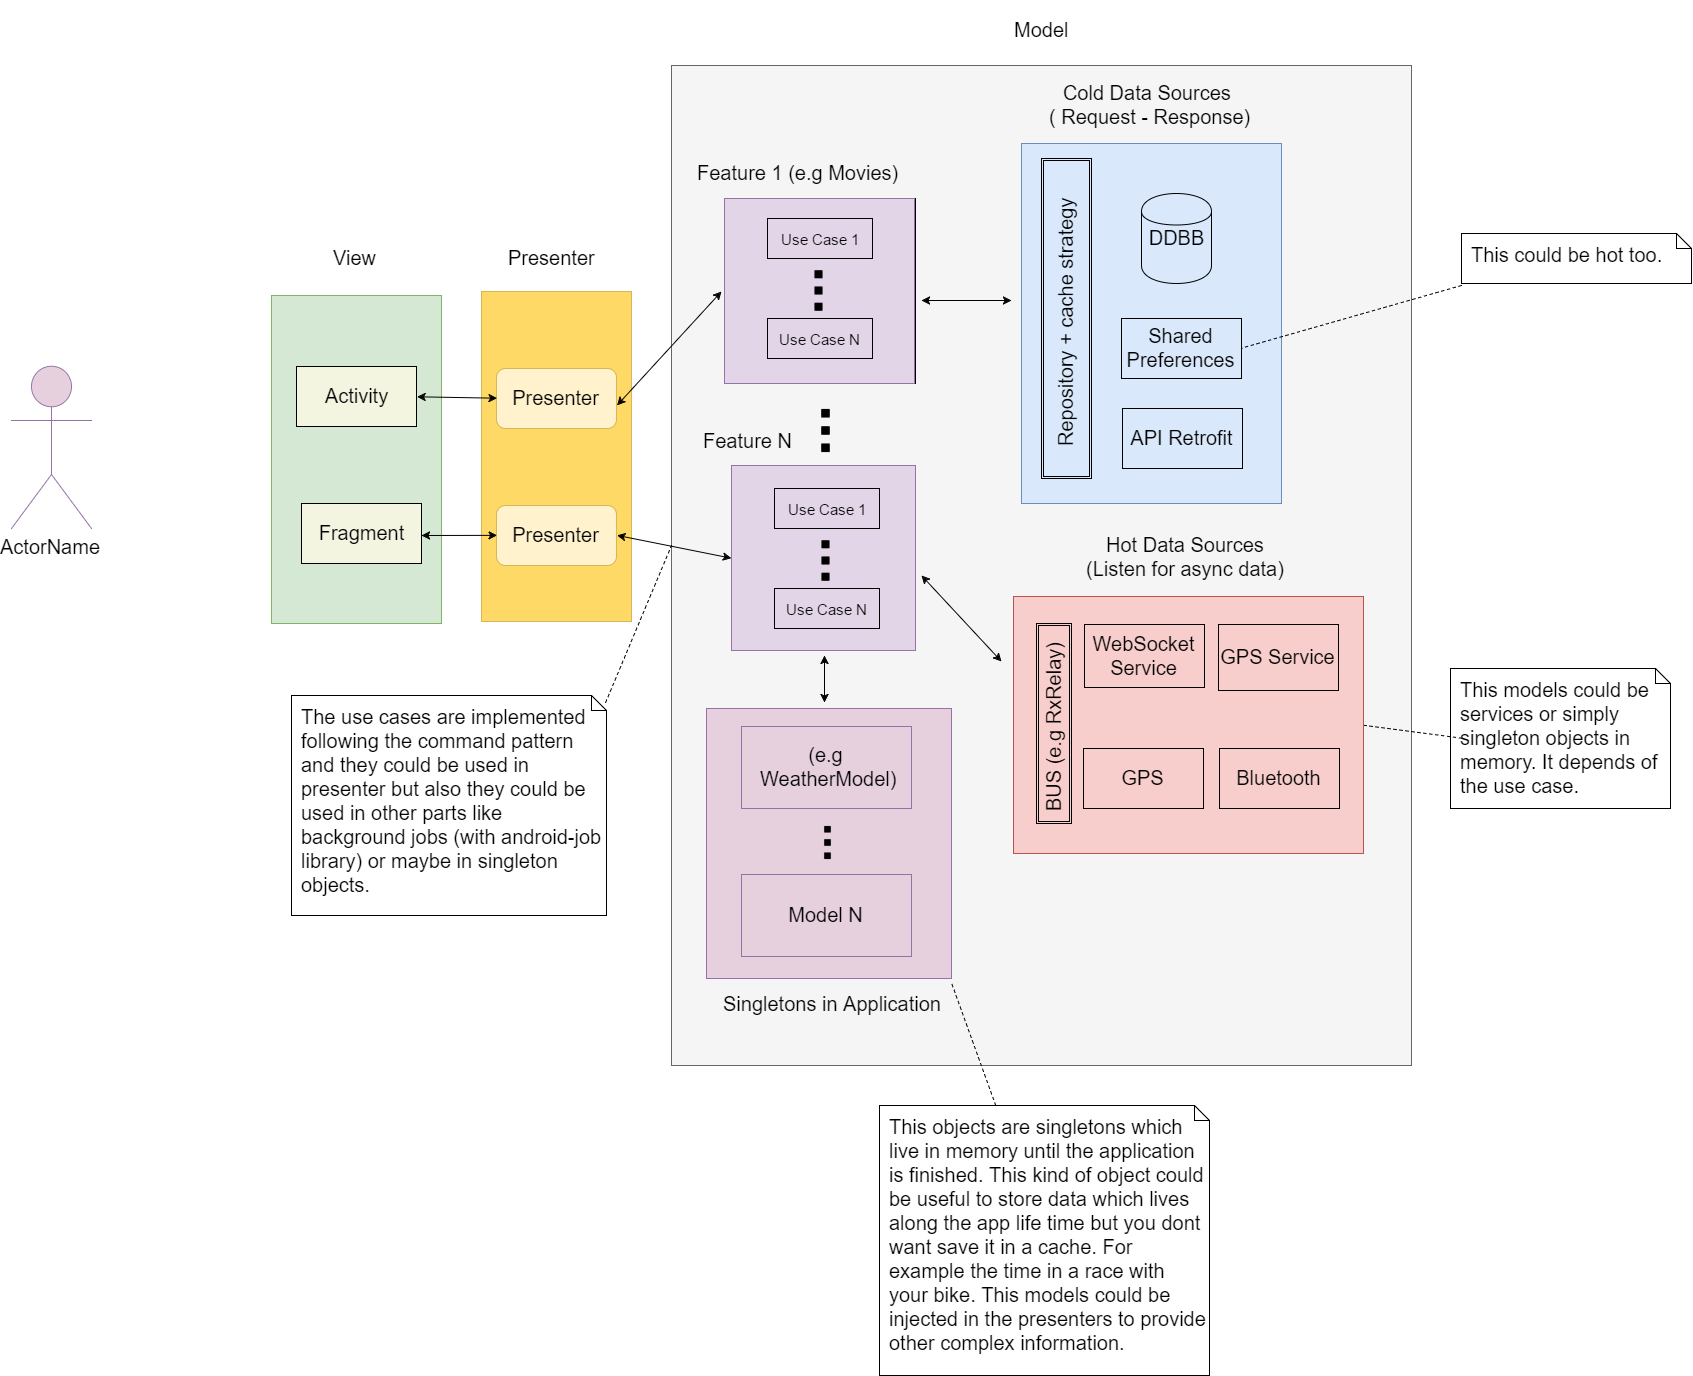

The diagram above was exported from draw.io. Its source (the exported page's mxGraphModel, read from the mxfile embedded in the PNG):
<mxGraphModel dx="2863" dy="2233" grid="1" gridSize="10" guides="1" tooltips="1" connect="1" arrows="1" fold="1" page="1" pageScale="1" pageWidth="826" pageHeight="1169" background="#ffffff" math="0" shadow="0">
  <root>
    <mxCell id="0" />
    <mxCell id="1" parent="0" />
    <mxCell id="17" value="" style="whiteSpace=wrap;html=1;fillColor=#f5f5f5;fontSize=20;strokeColor=#666666;" vertex="1" parent="1">
      <mxGeometry x="350" y="20" width="740" height="1000" as="geometry" />
    </mxCell>
    <mxCell id="37" value="" style="whiteSpace=wrap;html=1;fillColor=none;fontSize=20;" vertex="1" parent="1">
      <mxGeometry x="404" y="153" width="190" height="185" as="geometry" />
    </mxCell>
    <mxCell id="27" value="" style="whiteSpace=wrap;html=1;fillColor=#e1d5e7;fontSize=20;strokeColor=#9673a6;" vertex="1" parent="1">
      <mxGeometry x="410" y="420" width="184" height="185" as="geometry" />
    </mxCell>
    <mxCell id="24" value="" style="whiteSpace=wrap;html=1;fillColor=#e1d5e7;fontSize=20;strokeColor=#9673A6;" vertex="1" parent="1">
      <mxGeometry x="403" y="153" width="190" height="185" as="geometry" />
    </mxCell>
    <mxCell id="2" value="" style="whiteSpace=wrap;html=1;fillColor=#d5e8d4;fontSize=20;strokeColor=#82b366;" vertex="1" parent="1">
      <mxGeometry x="-50" y="250" width="170" height="328" as="geometry" />
    </mxCell>
    <mxCell id="3" value="" style="whiteSpace=wrap;html=1;fillColor=#FFD966;fontSize=20;strokeColor=#d6b656;" vertex="1" parent="1">
      <mxGeometry x="160" y="246" width="150" height="330" as="geometry" />
    </mxCell>
    <mxCell id="4" value="&lt;div style=&quot;text-align: center&quot;&gt;&lt;br&gt;&lt;/div&gt;" style="whiteSpace=wrap;html=1;fillColor=#dae8fc;fontSize=20;strokeColor=#6c8ebf;" vertex="1" parent="1">
      <mxGeometry x="700" y="98" width="260" height="360" as="geometry" />
    </mxCell>
    <mxCell id="5" value="Model" style="text;html=1;resizable=0;points=[];autosize=1;align=left;verticalAlign=top;spacingTop=-4;fontSize=20;strokeWidth=30;" vertex="1" parent="1">
      <mxGeometry x="691" y="-30" width="70" height="30" as="geometry" />
    </mxCell>
    <mxCell id="6" value="Presenter" style="text;html=1;resizable=0;points=[];autosize=1;align=left;verticalAlign=top;spacingTop=-4;fontSize=20;" vertex="1" parent="1">
      <mxGeometry x="185" y="198" width="100" height="30" as="geometry" />
    </mxCell>
    <mxCell id="7" value="View" style="text;html=1;resizable=0;points=[];autosize=1;align=left;verticalAlign=top;spacingTop=-4;fontSize=20;" vertex="1" parent="1">
      <mxGeometry x="10" y="198" width="60" height="30" as="geometry" />
    </mxCell>
    <mxCell id="8" value="" style="shape=ext;double=1;whiteSpace=wrap;html=1;fillColor=none;fontSize=20;" vertex="1" parent="1">
      <mxGeometry x="720" y="113" width="50" height="320" as="geometry" />
    </mxCell>
    <mxCell id="10" value="Repository&lt;span&gt;&amp;nbsp;+ cache strategy&lt;/span&gt;" style="text;html=1;resizable=0;points=[];autosize=1;align=left;verticalAlign=top;spacingTop=-4;fontSize=20;rotation=-90;" vertex="1" parent="1">
      <mxGeometry x="615" y="258" width="260" height="30" as="geometry" />
    </mxCell>
    <mxCell id="11" value="DDBB" style="shape=cylinder;whiteSpace=wrap;html=1;fillColor=none;fontSize=20;" vertex="1" parent="1">
      <mxGeometry x="820" y="148" width="70" height="90" as="geometry" />
    </mxCell>
    <mxCell id="12" value="Shared Preferences" style="whiteSpace=wrap;html=1;fillColor=none;fontSize=20;" vertex="1" parent="1">
      <mxGeometry x="800" y="273" width="120" height="60" as="geometry" />
    </mxCell>
    <mxCell id="14" value="API Retrofit" style="whiteSpace=wrap;html=1;fillColor=none;fontSize=20;" vertex="1" parent="1">
      <mxGeometry x="801" y="363" width="120" height="60" as="geometry" />
    </mxCell>
    <mxCell id="15" value="&lt;font style=&quot;font-size: 15px&quot;&gt;Use Case 1&lt;/font&gt;" style="whiteSpace=wrap;html=1;fillColor=none;fontSize=20;" vertex="1" parent="1">
      <mxGeometry x="446" y="173" width="105" height="40" as="geometry" />
    </mxCell>
    <mxCell id="18" value="&lt;div style=&quot;text-align: center&quot;&gt;&lt;span&gt;Cold Data Sources&amp;nbsp;&lt;/span&gt;&lt;/div&gt;&lt;div style=&quot;text-align: center&quot;&gt;( Request - Response)&lt;/div&gt;" style="text;html=1;resizable=0;points=[];autosize=1;align=left;verticalAlign=top;spacingTop=-4;fontSize=20;" vertex="1" parent="1">
      <mxGeometry x="726" y="33" width="220" height="50" as="geometry" />
    </mxCell>
    <mxCell id="19" value="&lt;p style=&quot;margin: 0px ; margin-top: 10px ; margin-left: 10px ; text-align: left&quot;&gt;This could be hot too.&lt;/p&gt;" style="shape=note;html=1;size=15;spacingLeft=5;align=left;html=1;overflow=fill;whiteSpace=wrap;align=center;fillColor=none;fontSize=20;" vertex="1" parent="1">
      <mxGeometry x="1140" y="188" width="230" height="50" as="geometry" />
    </mxCell>
    <mxCell id="21" value="" style="rounded=0;html=1;labelBackgroundColor=none;endArrow=none;dashed=1;fontSize=20;entryX=1;entryY=0.5;" edge="1" target="12" parent="1">
      <mxGeometry relative="1" as="geometry">
        <mxPoint x="1140" y="240" as="sourcePoint" />
        <mxPoint x="870" y="252" as="targetPoint" />
      </mxGeometry>
    </mxCell>
    <mxCell id="23" value="" style="shape=image;html=1;verticalAlign=top;verticalLabelPosition=bottom;labelBackgroundColor=#ffffff;imageAspect=0;aspect=fixed;image=https://cdn3.iconfinder.com/data/icons/virtual-notebook/128/button_switch_vertical-128.png;fillColor=none;fontSize=20;" vertex="1" parent="1">
      <mxGeometry x="465" y="213" width="65" height="65" as="geometry" />
    </mxCell>
    <mxCell id="25" value="Feature 1 (e.g Movies)" style="text;html=1;resizable=0;points=[];autosize=1;align=left;verticalAlign=top;spacingTop=-4;fontSize=20;" vertex="1" parent="1">
      <mxGeometry x="374" y="113" width="220" height="30" as="geometry" />
    </mxCell>
    <mxCell id="26" value="&lt;font style=&quot;font-size: 15px&quot;&gt;Use Case N&lt;/font&gt;" style="whiteSpace=wrap;html=1;fillColor=none;fontSize=20;" vertex="1" parent="1">
      <mxGeometry x="446" y="273" width="105" height="40" as="geometry" />
    </mxCell>
    <mxCell id="28" value="&lt;font style=&quot;font-size: 15px&quot;&gt;Use Case 1&lt;/font&gt;" style="whiteSpace=wrap;html=1;fillColor=none;fontSize=20;" vertex="1" parent="1">
      <mxGeometry x="453" y="443" width="105" height="40" as="geometry" />
    </mxCell>
    <mxCell id="29" value="" style="shape=image;html=1;verticalAlign=top;verticalLabelPosition=bottom;labelBackgroundColor=#ffffff;imageAspect=0;aspect=fixed;image=https://cdn3.iconfinder.com/data/icons/virtual-notebook/128/button_switch_vertical-128.png;fillColor=none;fontSize=20;" vertex="1" parent="1">
      <mxGeometry x="472" y="483" width="65" height="65" as="geometry" />
    </mxCell>
    <mxCell id="30" value="&lt;div style=&quot;text-align: center&quot;&gt;&lt;span&gt;Feature N&lt;/span&gt;&lt;/div&gt;" style="text;html=1;resizable=0;points=[];autosize=1;align=left;verticalAlign=top;spacingTop=-4;fontSize=20;" vertex="1" parent="1">
      <mxGeometry x="380" y="381" width="100" height="30" as="geometry" />
    </mxCell>
    <mxCell id="31" value="&lt;font style=&quot;font-size: 15px&quot;&gt;Use Case N&lt;/font&gt;" style="whiteSpace=wrap;html=1;fillColor=none;fontSize=20;" vertex="1" parent="1">
      <mxGeometry x="453" y="543" width="105" height="40" as="geometry" />
    </mxCell>
    <mxCell id="32" value="&lt;div style=&quot;text-align: center&quot;&gt;&lt;br&gt;&lt;/div&gt;" style="whiteSpace=wrap;html=1;fillColor=#f8cecc;fontSize=20;strokeColor=#b85450;" vertex="1" parent="1">
      <mxGeometry x="692" y="551" width="350" height="257" as="geometry" />
    </mxCell>
    <mxCell id="33" value="&lt;div style=&quot;text-align: center&quot;&gt;&lt;span&gt;Hot Data Sources&lt;/span&gt;&lt;/div&gt;&lt;div style=&quot;text-align: center&quot;&gt;&lt;span&gt;(Listen for async data)&lt;/span&gt;&lt;/div&gt;" style="text;html=1;fontSize=20;" vertex="1" parent="1">
      <mxGeometry x="763" y="481" width="230" height="70" as="geometry" />
    </mxCell>
    <mxCell id="34" value="WebSocket Service" style="whiteSpace=wrap;html=1;fillColor=none;fontSize=20;" vertex="1" parent="1">
      <mxGeometry x="763" y="579" width="120" height="63" as="geometry" />
    </mxCell>
    <mxCell id="35" value="GPS" style="whiteSpace=wrap;html=1;fillColor=none;fontSize=20;" vertex="1" parent="1">
      <mxGeometry x="762" y="703" width="120" height="60" as="geometry" />
    </mxCell>
    <mxCell id="36" value="GPS Service" style="whiteSpace=wrap;html=1;fillColor=none;fontSize=20;" vertex="1" parent="1">
      <mxGeometry x="897" y="579" width="120" height="66" as="geometry" />
    </mxCell>
    <mxCell id="38" value="" style="shape=image;html=1;verticalAlign=top;verticalLabelPosition=bottom;labelBackgroundColor=#ffffff;imageAspect=0;aspect=fixed;image=https://cdn3.iconfinder.com/data/icons/virtual-notebook/128/button_switch_vertical-128.png;fillColor=none;fontSize=20;" vertex="1" parent="1">
      <mxGeometry x="470" y="351" width="69" height="69" as="geometry" />
    </mxCell>
    <mxCell id="39" value="Bluetooth" style="whiteSpace=wrap;html=1;fillColor=none;fontSize=20;" vertex="1" parent="1">
      <mxGeometry x="898" y="703" width="120" height="60" as="geometry" />
    </mxCell>
    <mxCell id="40" value="" style="shape=ext;double=1;whiteSpace=wrap;html=1;fillColor=none;fontSize=20;" vertex="1" parent="1">
      <mxGeometry x="715" y="578" width="35" height="200" as="geometry" />
    </mxCell>
    <mxCell id="41" value="BUS&amp;nbsp;&lt;span&gt;(e.g RxRelay)&lt;/span&gt;" style="text;html=1;resizable=0;points=[];autosize=1;align=left;verticalAlign=top;spacingTop=-4;fontSize=20;rotation=-90;" vertex="1" parent="1">
      <mxGeometry x="643" y="663" width="180" height="30" as="geometry" />
    </mxCell>
    <mxCell id="42" value="" style="endArrow=classic;startArrow=classic;html=1;fontSize=20;" edge="1" parent="1">
      <mxGeometry width="50" height="50" relative="1" as="geometry">
        <mxPoint x="600" y="255" as="sourcePoint" />
        <mxPoint x="690" y="255" as="targetPoint" />
      </mxGeometry>
    </mxCell>
    <mxCell id="44" value="" style="endArrow=classic;startArrow=classic;html=1;fontSize=20;" edge="1" parent="1">
      <mxGeometry width="50" height="50" relative="1" as="geometry">
        <mxPoint x="600" y="530" as="sourcePoint" />
        <mxPoint x="680" y="616" as="targetPoint" />
      </mxGeometry>
    </mxCell>
    <mxCell id="45" value="Activity" style="whiteSpace=wrap;html=1;fillColor=#F3F5E1;fontSize=20;" vertex="1" parent="1">
      <mxGeometry x="-25" y="321" width="120" height="60" as="geometry" />
    </mxCell>
    <mxCell id="46" value="Fragment" style="whiteSpace=wrap;html=1;fillColor=#F3F5E1;fontSize=20;" vertex="1" parent="1">
      <mxGeometry x="-20" y="458" width="120" height="60" as="geometry" />
    </mxCell>
    <mxCell id="50" value="Presenter" style="rounded=1;whiteSpace=wrap;html=1;fillColor=#fff2cc;fontSize=20;strokeColor=#d6b656;" vertex="1" parent="1">
      <mxGeometry x="175" y="323" width="120" height="60" as="geometry" />
    </mxCell>
    <mxCell id="52" value="Presenter" style="rounded=1;whiteSpace=wrap;html=1;fillColor=#fff2cc;fontSize=20;strokeColor=#d6b656;" vertex="1" parent="1">
      <mxGeometry x="175" y="460" width="120" height="60" as="geometry" />
    </mxCell>
    <mxCell id="53" value="" style="endArrow=classic;startArrow=classic;html=1;fontSize=20;entryX=0;entryY=0.5;exitX=1;exitY=0.5;" edge="1" parent="1" source="45" target="50">
      <mxGeometry width="50" height="50" relative="1" as="geometry">
        <mxPoint x="-50" y="930" as="sourcePoint" />
        <mxPoint y="880" as="targetPoint" />
      </mxGeometry>
    </mxCell>
    <mxCell id="54" value="" style="endArrow=classic;startArrow=classic;html=1;fontSize=20;entryX=0;entryY=0.5;" edge="1" parent="1" target="52">
      <mxGeometry width="50" height="50" relative="1" as="geometry">
        <mxPoint x="100" y="490" as="sourcePoint" />
        <mxPoint x="185" y="363" as="targetPoint" />
      </mxGeometry>
    </mxCell>
    <mxCell id="55" value="" style="endArrow=classic;startArrow=classic;html=1;fontSize=20;exitX=1;exitY=0.617;exitPerimeter=0;" edge="1" parent="1" source="50">
      <mxGeometry width="50" height="50" relative="1" as="geometry">
        <mxPoint x="105" y="361" as="sourcePoint" />
        <mxPoint x="400" y="246" as="targetPoint" />
      </mxGeometry>
    </mxCell>
    <mxCell id="56" value="" style="endArrow=classic;startArrow=classic;html=1;fontSize=20;exitX=1;exitY=0.5;entryX=0;entryY=0.5;" edge="1" parent="1" source="52" target="27">
      <mxGeometry width="50" height="50" relative="1" as="geometry">
        <mxPoint x="305" y="370" as="sourcePoint" />
        <mxPoint x="400" y="613" as="targetPoint" />
      </mxGeometry>
    </mxCell>
    <mxCell id="57" value="&lt;p style=&quot;margin: 0px ; margin-top: 10px ; margin-left: 10px ; text-align: left&quot;&gt;This models could be services or simply singleton objects in memory. It depends of the use case.&lt;/p&gt;" style="shape=note;html=1;size=15;spacingLeft=5;align=left;html=1;overflow=fill;whiteSpace=wrap;align=center;fillColor=none;fontSize=20;" vertex="1" parent="1">
      <mxGeometry x="1129" y="623" width="220" height="140" as="geometry" />
    </mxCell>
    <mxCell id="59" value="" style="rounded=0;html=1;labelBackgroundColor=none;endArrow=none;dashed=1;fontSize=20;entryX=1;entryY=0.5;exitX=0;exitY=0.5;" edge="1" parent="1" target="32">
      <mxGeometry relative="1" as="geometry">
        <mxPoint x="1140.4285714285716" y="692.7142857142858" as="sourcePoint" />
        <mxPoint x="892" y="262" as="targetPoint" />
      </mxGeometry>
    </mxCell>
    <mxCell id="60" style="edgeStyle=orthogonalEdgeStyle;rounded=0;html=1;exitX=1;exitY=0.5;entryX=1;entryY=0.5;jettySize=auto;orthogonalLoop=1;fontSize=20;" edge="1" parent="1" source="46" target="46">
      <mxGeometry relative="1" as="geometry" />
    </mxCell>
    <mxCell id="62" value="ActorName" style="shape=umlActor;html=1;verticalLabelPosition=bottom;verticalAlign=top;align=center;strokeColor=#9673A6;fillColor=#E6D0DE;fontSize=20;" vertex="1" parent="1">
      <mxGeometry x="-310" y="321" width="80" height="162" as="geometry" />
    </mxCell>
    <mxCell id="67" value="&lt;p style=&quot;margin: 0px ; margin-top: 10px ; margin-left: 10px ; text-align: left&quot;&gt;The use cases are implemented following the command pattern and they could be used in presenter but also they could be used in other parts like background jobs (with android-job library) or maybe in singleton objects.&lt;/p&gt;" style="shape=note;html=1;size=15;spacingLeft=5;align=left;html=1;overflow=fill;whiteSpace=wrap;align=center;fillColor=none;fontSize=20;" vertex="1" parent="1">
      <mxGeometry x="-30" y="650" width="315" height="220" as="geometry" />
    </mxCell>
    <mxCell id="68" value="" style="rounded=0;html=1;labelBackgroundColor=none;endArrow=none;dashed=1;fontSize=20;exitX=0.996;exitY=0.03;exitPerimeter=0;" edge="1" source="67" parent="1">
      <mxGeometry relative="1" as="geometry">
        <mxPoint x="-146.6239316239321" y="350" as="sourcePoint" />
        <mxPoint x="350" y="500" as="targetPoint" />
      </mxGeometry>
    </mxCell>
    <mxCell id="69" value="" style="whiteSpace=wrap;html=1;strokeColor=#9673A6;fillColor=#E6D0DE;fontSize=20;" vertex="1" parent="1">
      <mxGeometry x="385" y="663" width="245" height="270" as="geometry" />
    </mxCell>
    <mxCell id="70" value="&lt;div style=&quot;text-align: center&quot;&gt;Singletons in Application&lt;/div&gt;" style="text;html=1;fontSize=20;" vertex="1" parent="1">
      <mxGeometry x="400" y="940" width="230" height="40" as="geometry" />
    </mxCell>
    <mxCell id="71" value="(e.g &amp;nbsp;WeatherModel)" style="whiteSpace=wrap;html=1;strokeColor=#9673A6;fillColor=#E6D0DE;fontSize=20;" vertex="1" parent="1">
      <mxGeometry x="420" y="681" width="170" height="82" as="geometry" />
    </mxCell>
    <mxCell id="72" value="Model N" style="whiteSpace=wrap;html=1;strokeColor=#9673A6;fillColor=#E6D0DE;fontSize=20;" vertex="1" parent="1">
      <mxGeometry x="420" y="829" width="170" height="82" as="geometry" />
    </mxCell>
    <mxCell id="73" value="&lt;p style=&quot;margin: 0px ; margin-top: 10px ; margin-left: 10px ; text-align: left&quot;&gt;This objects are singletons which live in memory until the application is finished. This kind of object could be useful to store data which lives along the app life time but you dont want save it in a cache. For example the time in a race with your bike. This models could be injected in the presenters to provide other complex information.&lt;/p&gt;" style="shape=note;html=1;size=15;spacingLeft=5;align=left;html=1;overflow=fill;whiteSpace=wrap;align=center;fillColor=none;fontSize=20;" vertex="1" parent="1">
      <mxGeometry x="558" y="1060" width="330" height="270" as="geometry" />
    </mxCell>
    <mxCell id="74" value="" style="shape=image;html=1;verticalAlign=top;verticalLabelPosition=bottom;labelBackgroundColor=#ffffff;imageAspect=0;aspect=fixed;image=https://cdn3.iconfinder.com/data/icons/virtual-notebook/128/button_switch_vertical-128.png;fillColor=none;fontSize=20;" vertex="1" parent="1">
      <mxGeometry x="480" y="771" width="53" height="53" as="geometry" />
    </mxCell>
    <mxCell id="75" value="" style="endArrow=classic;startArrow=classic;html=1;fontSize=20;" edge="1" parent="1">
      <mxGeometry width="50" height="50" relative="1" as="geometry">
        <mxPoint x="503" y="657" as="sourcePoint" />
        <mxPoint x="503" y="610" as="targetPoint" />
      </mxGeometry>
    </mxCell>
    <mxCell id="77" value="" style="rounded=0;html=1;labelBackgroundColor=none;endArrow=none;dashed=1;fontSize=20;entryX=0.997;entryY=1.015;entryPerimeter=0;" edge="1" parent="1" source="73" target="69">
      <mxGeometry relative="1" as="geometry">
        <mxPoint x="294.14285714285734" y="667" as="sourcePoint" />
        <mxPoint x="360" y="570" as="targetPoint" />
      </mxGeometry>
    </mxCell>
  </root>
</mxGraphModel>